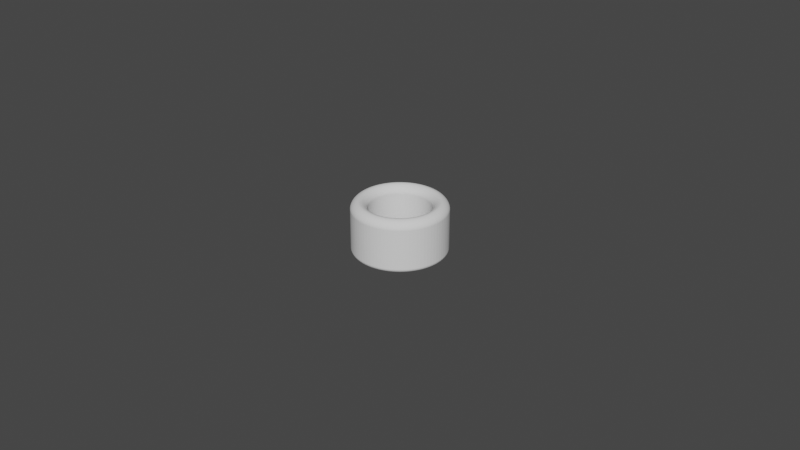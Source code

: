 # Source: Cylinder_ThumbRing_D19.0L16.0T5.0_P.blend  (saved by Blender 3.5.10; exported with 4.5.12 LTS)
import bpy
from mathutils import Matrix  # noqa: F401  (used for matrix-valued properties, if any)

bpy.ops.wm.read_factory_settings(use_empty=True)
scene = bpy.context.scene
scene.name = 'Scene'

# ---- collections
col_collection = bpy.data.collections.new('Collection'); scene.collection.children.link(col_collection)

# ---- world
world_world = bpy.data.worlds.new('World'); scene.world = world_world
world_world.use_nodes = True; world_world.node_tree.nodes.clear()
_N = world_world.node_tree.nodes; _L = world_world.node_tree.links
n0 = _N.new('ShaderNodeOutputWorld'); n0.name = 'World Output'; n0.location = (300, 300)
n1 = _N.new('ShaderNodeBackground'); n1.name = 'Background'; n1.location = (10, 300)
n1.inputs[0].default_value = (0.05088, 0.05088, 0.05088, 1.0)
_L.new(n1.outputs[0], n0.inputs[0])
n0.is_active_output = True
world_world.color = (0.05088, 0.05088, 0.05088)
world_world.use_sun_shadow = False
world_world.sun_shadow_jitter_overblur = 0.0

# ---- meshes
me_circle_006 = bpy.data.meshes.new('Circle.006')
me_circle_006.from_pydata([(0.0, 0.0095, -0.004), (-0.0007454, 0.009471, -0.004), (-0.001486, 0.009383, -0.004), (-0.002218, 0.009238, -0.004), (-0.002936, 0.009035, -0.004), (-0.003635, 0.008777, -0.004), (-0.004313, 0.008465, -0.004), (-0.004964, 0.0081, -0.004), (-0.005584, 0.007686, -0.004), (-0.00617, 0.007224, -0.004), (-0.006718, 0.006718, -0.004), (-0.007224, 0.00617, -0.004), (-0.007686, 0.005584, -0.004), (-0.0081, 0.004964, -0.004), (-0.008465, 0.004313, -0.004), (-0.008777, 0.003635, -0.004), (-0.009035, 0.002936, -0.004), (-0.009238, 0.002218, -0.004), (-0.009383, 0.001486, -0.004), (-0.009471, 0.0007454, -0.004), (-0.0095, 0.0, -0.004), (-0.009471, -0.0007454, -0.004), (-0.009383, -0.001486, -0.004), (-0.009238, -0.002218, -0.004), (-0.009035, -0.002936, -0.004), (-0.008777, -0.003635, -0.004), (-0.008465, -0.004313, -0.004), (-0.0081, -0.004964, -0.004), (-0.007686, -0.005584, -0.004), (-0.007224, -0.00617, -0.004), (-0.006718, -0.006718, -0.004), (-0.00617, -0.007224, -0.004), (-0.005584, -0.007686, -0.004), (-0.004964, -0.0081, -0.004), (-0.004313, -0.008465, -0.004), (-0.003635, -0.008777, -0.004), (-0.002936, -0.009035, -0.004), (-0.002218, -0.009238, -0.004), (-0.001486, -0.009383, -0.004), (-0.0007454, -0.009471, -0.004), (0.0, -0.0095, -0.004), (0.0007454, -0.009471, -0.004), (0.001486, -0.009383, -0.004), (0.002218, -0.009238, -0.004), (0.002936, -0.009035, -0.004), (0.003635, -0.008777, -0.004), (0.004313, -0.008465, -0.004), (0.004964, -0.0081, -0.004), (0.005584, -0.007686, -0.004), (0.00617, -0.007224, -0.004), (0.006718, -0.006718, -0.004), (0.007224, -0.00617, -0.004), (0.007686, -0.005584, -0.004), (0.0081, -0.004964, -0.004), (0.008465, -0.004313, -0.004), (0.008777, -0.003635, -0.004), (0.009035, -0.002936, -0.004), (0.009238, -0.002218, -0.004), (0.009383, -0.001486, -0.004), (0.009471, -0.0007454, -0.004), (0.0095, 0.0, -0.004), (0.009471, 0.0007454, -0.004), (0.009383, 0.001486, -0.004), (0.009238, 0.002218, -0.004), (0.009035, 0.002936, -0.004), (0.008777, 0.003635, -0.004), (0.008465, 0.004313, -0.004), (0.0081, 0.004964, -0.004), (0.007686, 0.005584, -0.004), (0.007224, 0.00617, -0.004), (0.006718, 0.006718, -0.004), (0.00617, 0.007224, -0.004), (0.005584, 0.007686, -0.004), (0.004964, 0.0081, -0.004), (0.004313, 0.008465, -0.004), (0.003635, 0.008777, -0.004), (0.002936, 0.009035, -0.004), (0.002218, 0.009238, -0.004), (0.001486, 0.009383, -0.004), (0.0007454, 0.009471, -0.004), (0.0, 0.0145, -0.004), (-0.001138, 0.01446, -0.004), (-0.002268, 0.01432, -0.004), (-0.003385, 0.0141, -0.004), (-0.004481, 0.01379, -0.004), (-0.005549, 0.0134, -0.004), (-0.006583, 0.01292, -0.004), (-0.007576, 0.01236, -0.004), (-0.008523, 0.01173, -0.004), (-0.009417, 0.01103, -0.004), (-0.01025, 0.01025, -0.004), (-0.01103, 0.009417, -0.004), (-0.01173, 0.008523, -0.004), (-0.01236, 0.007576, -0.004), (-0.01292, 0.006583, -0.004), (-0.0134, 0.005549, -0.004), (-0.01379, 0.004481, -0.004), (-0.0141, 0.003385, -0.004), (-0.01432, 0.002268, -0.004), (-0.01446, 0.001138, -0.004), (-0.0145, 0.0, -0.004), (-0.01446, -0.001138, -0.004), (-0.01432, -0.002268, -0.004), (-0.0141, -0.003385, -0.004), (-0.01379, -0.004481, -0.004), (-0.0134, -0.005549, -0.004), (-0.01292, -0.006583, -0.004), (-0.01236, -0.007576, -0.004), (-0.01173, -0.008523, -0.004), (-0.01103, -0.009417, -0.004), (-0.01025, -0.01025, -0.004), (-0.009417, -0.01103, -0.004), (-0.008523, -0.01173, -0.004), (-0.007576, -0.01236, -0.004), (-0.006583, -0.01292, -0.004), (-0.005549, -0.0134, -0.004), (-0.004481, -0.01379, -0.004), (-0.003385, -0.0141, -0.004), (-0.002268, -0.01432, -0.004), (-0.001138, -0.01446, -0.004), (0.0, -0.0145, -0.004), (0.001138, -0.01446, -0.004), (0.002268, -0.01432, -0.004), (0.003385, -0.0141, -0.004), (0.004481, -0.01379, -0.004), (0.005549, -0.0134, -0.004), (0.006583, -0.01292, -0.004), (0.007576, -0.01236, -0.004), (0.008523, -0.01173, -0.004), (0.009417, -0.01103, -0.004), (0.01025, -0.01025, -0.004), (0.01103, -0.009417, -0.004), (0.01173, -0.008523, -0.004), (0.01236, -0.007576, -0.004), (0.01292, -0.006583, -0.004), (0.0134, -0.005549, -0.004), (0.01379, -0.004481, -0.004), (0.0141, -0.003385, -0.004), (0.01432, -0.002268, -0.004), (0.01446, -0.001138, -0.004), (0.0145, 0.0, -0.004), (0.01446, 0.001138, -0.004), (0.01432, 0.002268, -0.004), (0.0141, 0.003385, -0.004), (0.01379, 0.004481, -0.004), (0.0134, 0.005549, -0.004), (0.01292, 0.006583, -0.004), (0.01236, 0.007576, -0.004), (0.01173, 0.008523, -0.004), (0.01103, 0.009417, -0.004), (0.01025, 0.01025, -0.004), (0.009417, 0.01103, -0.004), (0.008523, 0.01173, -0.004), (0.007576, 0.01236, -0.004), (0.006583, 0.01292, -0.004), (0.005549, 0.0134, -0.004), (0.004481, 0.01379, -0.004), (0.003385, 0.0141, -0.004), (0.002268, 0.01432, -0.004), (0.001138, 0.01446, -0.004)], [], [(79, 159, 80, 0), (78, 158, 159, 79), (77, 157, 158, 78), (76, 156, 157, 77), (75, 155, 156, 76), (74, 154, 155, 75), (73, 153, 154, 74), (72, 152, 153, 73), (71, 151, 152, 72), (70, 150, 151, 71), (69, 149, 150, 70), (68, 148, 149, 69), (67, 147, 148, 68), (66, 146, 147, 67), (65, 145, 146, 66), (64, 144, 145, 65), (63, 143, 144, 64), (62, 142, 143, 63), (61, 141, 142, 62), (60, 140, 141, 61), (59, 139, 140, 60), (58, 138, 139, 59), (57, 137, 138, 58), (56, 136, 137, 57), (55, 135, 136, 56), (54, 134, 135, 55), (53, 133, 134, 54), (52, 132, 133, 53), (51, 131, 132, 52), (50, 130, 131, 51), (49, 129, 130, 50), (48, 128, 129, 49), (47, 127, 128, 48), (46, 126, 127, 47), (45, 125, 126, 46), (44, 124, 125, 45), (43, 123, 124, 44), (42, 122, 123, 43), (41, 121, 122, 42), (40, 120, 121, 41), (39, 119, 120, 40), (38, 118, 119, 39), (37, 117, 118, 38), (36, 116, 117, 37), (35, 115, 116, 36), (34, 114, 115, 35), (33, 113, 114, 34), (32, 112, 113, 33), (31, 111, 112, 32), (30, 110, 111, 31), (29, 109, 110, 30), (28, 108, 109, 29), (27, 107, 108, 28), (26, 106, 107, 27), (25, 105, 106, 26), (24, 104, 105, 25), (23, 103, 104, 24), (22, 102, 103, 23), (21, 101, 102, 22), (20, 100, 101, 21), (19, 99, 100, 20), (18, 98, 99, 19), (17, 97, 98, 18), (16, 96, 97, 17), (15, 95, 96, 16), (14, 94, 95, 15), (13, 93, 94, 14), (12, 92, 93, 13), (11, 91, 92, 12), (10, 90, 91, 11), (9, 89, 90, 10), (8, 88, 89, 9), (7, 87, 88, 8), (6, 86, 87, 7), (5, 85, 86, 6), (4, 84, 85, 5), (3, 83, 84, 4), (2, 82, 83, 3), (1, 81, 82, 2), (0, 80, 81, 1)])
_uv = me_circle_006.uv_layers.new(name='UVMap')
_uv.uv.foreach_set('vector', [0.0, 0.0, 0.0, 0.0, 0.0, 0.0, 0.0, 0.0, 0.0, 0.0, 0.0, 0.0, 0.0, 0.0, 0.0, 0.0, 0.0, 0.0, 0.0, 0.0, 0.0, 0.0, 0.0, 0.0, 0.0, 0.0, 0.0, 0.0, 0.0, 0.0, 0.0, 0.0, 0.0, 0.0, 0.0, 0.0, 0.0, 0.0, 0.0, 0.0, 0.0, 0.0, 0.0, 0.0, 0.0, 0.0, 0.0, 0.0, 0.0, 0.0, 0.0, 0.0, 0.0, 0.0, 0.0, 0.0, 0.0, 0.0, 0.0, 0.0, 0.0, 0.0, 0.0, 0.0, 0.0, 0.0, 0.0, 0.0, 0.0, 0.0, 0.0, 0.0, 0.0, 0.0, 0.0, 0.0, 0.0, 0.0, 0.0, 0.0, 0.0, 0.0, 0.0, 0.0, 0.0, 0.0, 0.0, 0.0, 0.0, 0.0, 0.0, 0.0, 0.0, 0.0, 0.0, 0.0, 0.0, 0.0, 0.0, 0.0, 0.0, 0.0, 0.0, 0.0, 0.0, 0.0, 0.0, 0.0, 0.0, 0.0, 0.0, 0.0, 0.0, 0.0, 0.0, 0.0, 0.0, 0.0, 0.0, 0.0, 0.0, 0.0, 0.0, 0.0, 0.0, 0.0, 0.0, 0.0, 0.0, 0.0, 0.0, 0.0, 0.0, 0.0, 0.0, 0.0, 0.0, 0.0, 0.0, 0.0, 0.0, 0.0, 0.0, 0.0, 0.0, 0.0, 0.0, 0.0, 0.0, 0.0, 0.0, 0.0, 0.0, 0.0, 0.0, 0.0, 0.0, 0.0, 0.0, 0.0, 0.0, 0.0, 0.0, 0.0, 0.0, 0.0, 0.0, 0.0, 0.0, 0.0, 0.0, 0.0, 0.0, 0.0, 0.0, 0.0, 0.0, 0.0, 0.0, 0.0, 0.0, 0.0, 0.0, 0.0, 0.0, 0.0, 0.0, 0.0, 0.0, 0.0, 0.0, 0.0, 0.0, 0.0, 0.0, 0.0, 0.0, 0.0, 0.0, 0.0, 0.0, 0.0, 0.0, 0.0, 0.0, 0.0, 0.0, 0.0, 0.0, 0.0, 0.0, 0.0, 0.0, 0.0, 0.0, 0.0, 0.0, 0.0, 0.0, 0.0, 0.0, 0.0, 0.0, 0.0, 0.0, 0.0, 0.0, 0.0, 0.0, 0.0, 0.0, 0.0, 0.0, 0.0, 0.0, 0.0, 0.0, 0.0, 0.0, 0.0, 0.0, 0.0, 0.0, 0.0, 0.0, 0.0, 0.0, 0.0, 0.0, 0.0, 0.0, 0.0, 0.0, 0.0, 0.0, 0.0, 0.0, 0.0, 0.0, 0.0, 0.0, 0.0, 0.0, 0.0, 0.0, 0.0, 0.0, 0.0, 0.0, 0.0, 0.0, 0.0, 0.0, 0.0, 0.0, 0.0, 0.0, 0.0, 0.0, 0.0, 0.0, 0.0, 0.0, 0.0, 0.0, 0.0, 0.0, 0.0, 0.0, 0.0, 0.0, 0.0, 0.0, 0.0, 0.0, 0.0, 0.0, 0.0, 0.0, 0.0, 0.0, 0.0, 0.0, 0.0, 0.0, 0.0, 0.0, 0.0, 0.0, 0.0, 0.0, 0.0, 0.0, 0.0, 0.0, 0.0, 0.0, 0.0, 0.0, 0.0, 0.0, 0.0, 0.0, 0.0, 0.0, 0.0, 0.0, 0.0, 0.0, 0.0, 0.0, 0.0, 0.0, 0.0, 0.0, 0.0, 0.0, 0.0, 0.0, 0.0, 0.0, 0.0, 0.0, 0.0, 0.0, 0.0, 0.0, 0.0, 0.0, 0.0, 0.0, 0.0, 0.0, 0.0, 0.0, 0.0, 0.0, 0.0, 0.0, 0.0, 0.0, 0.0, 0.0, 0.0, 0.0, 0.0, 0.0, 0.0, 0.0, 0.0, 0.0, 0.0, 0.0, 0.0, 0.0, 0.0, 0.0, 0.0, 0.0, 0.0, 0.0, 0.0, 0.0, 0.0, 0.0, 0.0, 0.0, 0.0, 0.0, 0.0, 0.0, 0.0, 0.0, 0.0, 0.0, 0.0, 0.0, 0.0, 0.0, 0.0, 0.0, 0.0, 0.0, 0.0, 0.0, 0.0, 0.0, 0.0, 0.0, 0.0, 0.0, 0.0, 0.0, 0.0, 0.0, 0.0, 0.0, 0.0, 0.0, 0.0, 0.0, 0.0, 0.0, 0.0, 0.0, 0.0, 0.0, 0.0, 0.0, 0.0, 0.0, 0.0, 0.0, 0.0, 0.0, 0.0, 0.0, 0.0, 0.0, 0.0, 0.0, 0.0, 0.0, 0.0, 0.0, 0.0, 0.0, 0.0, 0.0, 0.0, 0.0, 0.0, 0.0, 0.0, 0.0, 0.0, 0.0, 0.0, 0.0, 0.0, 0.0, 0.0, 0.0, 0.0, 0.0, 0.0, 0.0, 0.0, 0.0, 0.0, 0.0, 0.0, 0.0, 0.0, 0.0, 0.0, 0.0, 0.0, 0.0, 0.0, 0.0, 0.0, 0.0, 0.0, 0.0, 0.0, 0.0, 0.0, 0.0, 0.0, 0.0, 0.0, 0.0, 0.0, 0.0, 0.0, 0.0, 0.0, 0.0, 0.0, 0.0, 0.0, 0.0, 0.0, 0.0, 0.0, 0.0, 0.0, 0.0, 0.0, 0.0, 0.0, 0.0, 0.0, 0.0, 0.0, 0.0, 0.0, 0.0, 0.0, 0.0, 0.0, 0.0, 0.0, 0.0, 0.0, 0.0, 0.0, 0.0, 0.0, 0.0, 0.0, 0.0, 0.0, 0.0, 0.0, 0.0, 0.0, 0.0, 0.0, 0.0, 0.0, 0.0, 0.0, 0.0, 0.0, 0.0, 0.0, 0.0, 0.0, 0.0, 0.0, 0.0, 0.0, 0.0, 0.0, 0.0, 0.0, 0.0, 0.0, 0.0, 0.0, 0.0, 0.0, 0.0, 0.0, 0.0, 0.0, 0.0, 0.0, 0.0, 0.0, 0.0, 0.0, 0.0, 0.0, 0.0, 0.0, 0.0, 0.0, 0.0, 0.0, 0.0, 0.0, 0.0, 0.0, 0.0, 0.0, 0.0, 0.0, 0.0, 0.0, 0.0, 0.0, 0.0, 0.0, 0.0, 0.0, 0.0, 0.0, 0.0, 0.0, 0.0, 0.0, 0.0, 0.0, 0.0, 0.0, 0.0, 0.0, 0.0, 0.0, 0.0, 0.0, 0.0, 0.0, 0.0, 0.0, 0.0, 0.0, 0.0, 0.0, 0.0, 0.0, 0.0, 0.0, 0.0, 0.0, 0.0, 0.0, 0.0, 0.0, 0.0, 0.0, 0.0, 0.0, 0.0, 0.0, 0.0, 0.0])
me_circle_006.update()

# ---- objects
ob_cylinderthumbring = bpy.data.objects.new('CylinderThumbRing', me_circle_006)

# ---- transforms, parenting, visibility, modifiers, constraints
ob_cylinderthumbring.location = (0.0, 0.0, 0.02)
_m = ob_cylinderthumbring.modifiers.new('Solidify', 'SOLIDIFY')
_m.solidify_mode = 'NON_MANIFOLD'
_m.thickness = 0.0169
_m.thickness_clamp = 0.052
_m.nonmanifold_thickness_mode = 'EVEN'
_m.nonmanifold_boundary_mode = 'ROUND'
_m = ob_cylinderthumbring.modifiers.new('Bevel', 'BEVEL')
_m.segments = 12
_m.angle_limit = 0.2618
_m.offset_type = 'DEPTH'
_m.profile = 0.45

# ---- collection membership
scene.collection.objects.link(ob_cylinderthumbring)

# ---- scene / render settings (as saved in the file)
scene.frame_start = 1; scene.frame_end = 250; scene.frame_set(1)
scene.render.engine = 'BLENDER_EEVEE_NEXT'
scene.cycles.sampling_pattern = 'TABULATED_SOBOL'
scene.cycles.use_light_tree = False
scene.view_settings.view_transform = 'Filmic'
bpy.context.view_layer.update()

# ---- added for rendering (the .blend has no active camera and no usable light): camera, sun
cam_auto = bpy.data.cameras.new('AutoCamera')
cam_auto.lens = 50.0
cam_auto.sensor_width = 36.0
cam_auto.clip_end = 1000.0
ob_auto_camera = bpy.data.objects.new('AutoCamera', cam_auto)
scene.collection.objects.link(ob_auto_camera)
ob_auto_camera.location = (0.185045, -0.222054, 0.156008)
ob_auto_camera.rotation_euler = (1.09748, -7.21219e-08, 0.694738)
scene.camera = ob_auto_camera
light_auto_sun = bpy.data.lights.new('AutoSun', 'SUN')
light_auto_sun.energy = 3.0
light_auto_sun.angle = 0.0523599
ob_auto_sun = bpy.data.objects.new('AutoSun', light_auto_sun)
scene.collection.objects.link(ob_auto_sun)
ob_auto_sun.rotation_euler = (0.872665, 0.174533, 0.523599)
bpy.context.view_layer.update()
